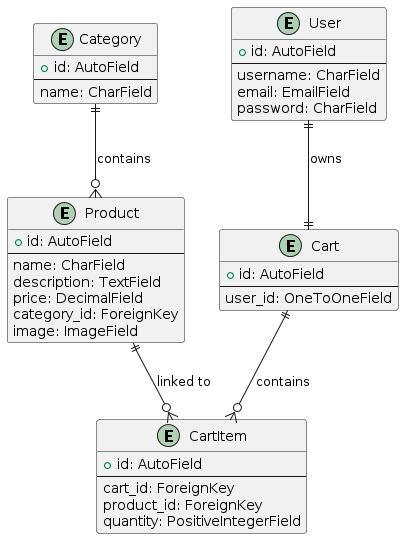

The diagram above was rendered by PlantUML. Its source (embedded in the PNG):
@startuml
entity Category {
  +id: AutoField
  --
  name: CharField
}

entity Product {
  +id: AutoField
  --
  name: CharField
  description: TextField
  price: DecimalField
  category_id: ForeignKey
  image: ImageField
}

entity Cart {
  +id: AutoField
  --
  user_id: OneToOneField
}

entity CartItem {
  +id: AutoField
  --
  cart_id: ForeignKey
  product_id: ForeignKey
  quantity: PositiveIntegerField
}

entity User {
  +id: AutoField
  --
  username: CharField
  email: EmailField
  password: CharField
}

Category ||--o{ Product : contains
Product ||--o{ CartItem : linked to
Cart ||--o{ CartItem : contains
User ||--|| Cart : owns
@enduml